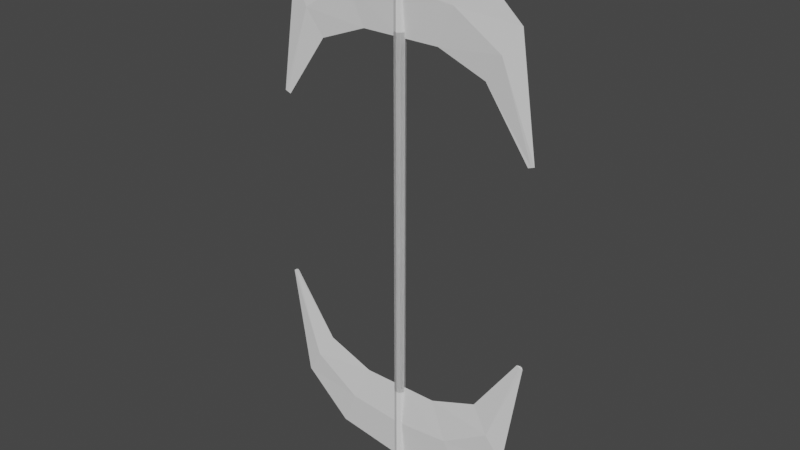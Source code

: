 # Source: untitled.blend  (saved by Blender 2.80.72; exported with 4.5.12 LTS)
import bpy
from mathutils import Matrix  # noqa: F401  (used for matrix-valued properties, if any)

bpy.ops.wm.read_factory_settings(use_empty=True)
scene = bpy.context.scene
scene.name = 'Scene'

# ---- collections
col_collection = bpy.data.collections.new('Collection'); scene.collection.children.link(col_collection)

# ---- world
world_world = bpy.data.worlds.new('World'); scene.world = world_world
world_world.use_nodes = True; world_world.node_tree.nodes.clear()
_N = world_world.node_tree.nodes; _L = world_world.node_tree.links
n0 = _N.new('ShaderNodeOutputWorld'); n0.name = 'World Output'; n0.location = (300, 300)
n1 = _N.new('ShaderNodeBackground'); n1.name = 'Background'; n1.location = (10, 300)
n1.inputs[0].default_value = (0.05088, 0.05088, 0.05088, 1.0)
_L.new(n1.outputs[0], n0.inputs[0])
n0.is_active_output = True
world_world.color = (0.05088, 0.05088, 0.05088)
world_world.use_sun_shadow = False
world_world.sun_shadow_jitter_overblur = 0.0

# ---- meshes
me_cylinder_001 = bpy.data.meshes.new('Cylinder.001')
me_cylinder_001.from_pydata([(0.0, 0.03, -1.0), (0.0, 0.03, 1.494), (-2.623e-09, -0.03, -1.0), (0.0, -0.03, 1.494), (-0.02121, -0.02121, -1.0), (-0.02121, -0.02121, 1.494), (-0.03, 3.577e-10, -1.0), (-0.03, 3.577e-10, 1.494), (-0.02121, 0.02121, -1.0), (-0.02121, 0.02121, 1.494), (0.0, -0.0001553, 0.9697), (0.0, -0.0001553, 1.449), (0.0, 0.0001553, 0.9697), (0.0, 0.0001553, 1.449), (-0.2217, 0.0001553, 0.9697), (-0.2217, -0.0001553, 0.9697), (-0.4079, -0.0001553, 1.39), (-0.4079, 0.0001553, 1.39), (-0.4894, 0.0001553, 0.868), (-0.4894, -0.0001553, 0.868), (-0.6722, -0.0001553, 1.152), (-0.6722, 0.0001553, 1.152), (-0.7499, 0.008087, 0.524), (-0.7341, -0.0001553, 0.5214), (-0.7682, -0.0001553, 0.534), (-0.7588, 0.008087, 0.5273), (0.0, 0.01148, 1.526), (0.0, -0.01148, 1.526), (-0.01061, -0.008118, 1.526), (-0.0113, 1.369e-10, 1.526), (-0.01061, 0.008118, 1.526), (0.0, -0.01553, 1.209), (0.0, 0.01553, 1.209), (-0.3148, -0.01553, 1.18), (-0.3148, 0.01553, 1.18), (-0.5808, -0.01553, 1.01), (-0.5808, 0.01553, 1.01), (-0.7511, -0.0002226, 0.5277), (-0.7511, 0.009039, 0.5277)], [], [(2, 3, 5, 4), (4, 5, 7, 6), (6, 7, 9, 8), (8, 9, 1, 0), (11, 13, 17, 16), (34, 14, 18, 36), (12, 10, 15, 14), (32, 12, 14, 34), (31, 11, 16, 33), (20, 21, 25, 24), (33, 16, 20, 35), (16, 17, 21, 20), (14, 15, 19, 18), (37, 25, 38), (18, 19, 23, 22), (36, 18, 22, 38), (35, 20, 24, 37), (7, 5, 28, 29), (28, 27, 26, 30, 29), (9, 7, 29, 30), (5, 3, 27, 28), (1, 9, 30, 26), (19, 35, 37, 23), (21, 36, 38, 25), (37, 22, 23), (15, 33, 35, 19), (10, 31, 33, 15), (13, 32, 34, 17), (17, 34, 36, 21), (37, 24, 25), (37, 38, 22)])
_uv = me_cylinder_001.uv_layers.new(name='UVMap')
_uv.uv.foreach_set('vector', [0.5, 0.5, 0.5, 1.0, 0.375, 1.0, 0.375, 0.5, 0.375, 0.5, 0.375, 1.0, 0.25, 1.0, 0.25, 0.5, 0.25, 0.5, 0.25, 1.0, 0.125, 1.0, 0.125, 0.5, 0.125, 0.5, 0.125, 1.0, 0.0, 1.0, 0.0, 0.5, 0.875, 0.75, 0.875, 0.5, 0.875, 0.5, 0.875, 0.75, 0.5, 0.25, 0.375, 0.25, 0.375, 0.25, 0.5, 0.25, 0.125, 0.5, 0.125, 0.75, 0.125, 0.75, 0.125, 0.5, 0.5, 0.25, 0.375, 0.25, 0.375, 0.25, 0.5, 0.25, 0.5, 1.0, 0.625, 1.0, 0.625, 1.0, 0.5, 1.0, 0.875, 0.75, 0.875, 0.5, 0.875, 0.5, 0.875, 0.75, 0.5, 1.0, 0.625, 1.0, 0.625, 1.0, 0.5, 1.0, 0.875, 0.75, 0.875, 0.5, 0.875, 0.5, 0.875, 0.75, 0.125, 0.5, 0.125, 0.75, 0.125, 0.75, 0.125, 0.5, 0.5, 0.0, 0.625, 0.25, 0.5, 0.25, 0.125, 0.5, 0.125, 0.75, 0.125, 0.75, 0.125, 0.5, 0.5, 0.25, 0.375, 0.25, 0.375, 0.25, 0.5, 0.25, 0.5, 1.0, 0.625, 1.0, 0.625, 1.0, 0.5, 1.0, 0.25, 1.0, 0.375, 1.0, 0.375, 1.0, 0.25, 1.0, 0.375, 1.0, 0.5, 1.0, 0.0, 1.0, 0.125, 1.0, 0.25, 1.0, 0.125, 1.0, 0.25, 1.0, 0.25, 1.0, 0.125, 1.0, 0.375, 1.0, 0.5, 1.0, 0.5, 1.0, 0.375, 1.0, 0.0, 1.0, 0.125, 1.0, 0.125, 1.0, 0.0, 1.0, 0.375, 1.0, 0.5, 1.0, 0.5, 1.0, 0.375, 1.0, 0.625, 0.25, 0.5, 0.25, 0.5, 0.25, 0.625, 0.25, 0.5, 0.0, 0.375, 0.25, 0.375, 0.0, 0.375, 1.0, 0.5, 1.0, 0.5, 1.0, 0.375, 1.0, 0.375, 1.0, 0.5, 1.0, 0.5, 1.0, 0.375, 1.0, 0.625, 0.25, 0.5, 0.25, 0.5, 0.25, 0.625, 0.25, 0.625, 0.25, 0.5, 0.25, 0.5, 0.25, 0.625, 0.25, 0.5, 0.0, 0.625, 0.0, 0.625, 0.25, 0.5, 0.0, 0.5, 0.25, 0.375, 0.25])
me_cylinder_001.use_remesh_preserve_volume = False
me_cylinder_001.use_remesh_preserve_attributes = False
me_cylinder_001.use_mirror_vertex_groups = False
me_cylinder_001.update()

# ---- objects
ob_cylinder = bpy.data.objects.new('Cylinder', me_cylinder_001)

# ---- transforms, parenting, visibility, modifiers, constraints
ob_cylinder.location = (0.0, 0.0, 0.0)
ob_cylinder.lineart.crease_threshold = 0.0
_m = ob_cylinder.modifiers.new('Mirror', 'MIRROR')
_m.use_axis = (True, False, True)
_m.use_clip = True

# ---- collection membership
col_collection.objects.link(ob_cylinder)

# ---- scene / render settings (as saved in the file)
scene.frame_start = 1; scene.frame_end = 250; scene.frame_set(1)
scene.render.engine = 'BLENDER_EEVEE_NEXT'
scene.cycles.use_denoising = False
scene.cycles.samples = 128
scene.cycles.sampling_pattern = 'TABULATED_SOBOL'
scene.cycles.use_adaptive_sampling = False
scene.cycles.use_light_tree = False
scene.view_settings.view_transform = 'Filmic'
bpy.context.view_layer.update()

# ---- added for rendering (the .blend has no active camera and no usable light): camera, sun
cam_auto = bpy.data.cameras.new('AutoCamera')
cam_auto.lens = 50.0
cam_auto.sensor_width = 36.0
cam_auto.clip_end = 1000.0
ob_auto_camera = bpy.data.objects.new('AutoCamera', cam_auto)
scene.collection.objects.link(ob_auto_camera)
ob_auto_camera.location = (3.16229, -3.79475, 2.52983)
ob_auto_camera.rotation_euler = (1.09748, -7.21219e-08, 0.694738)
scene.camera = ob_auto_camera
light_auto_sun = bpy.data.lights.new('AutoSun', 'SUN')
light_auto_sun.energy = 3.0
light_auto_sun.angle = 0.0523599
ob_auto_sun = bpy.data.objects.new('AutoSun', light_auto_sun)
scene.collection.objects.link(ob_auto_sun)
ob_auto_sun.rotation_euler = (0.872665, 0.174533, 0.523599)
bpy.context.view_layer.update()

